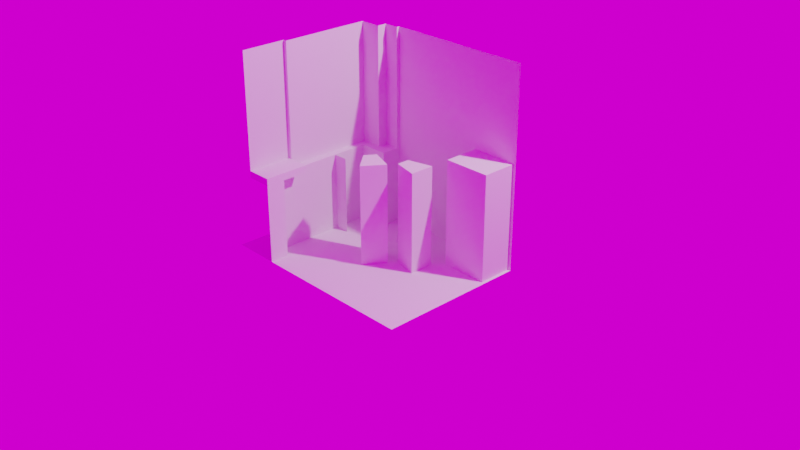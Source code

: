 # Source: room-corner.blend  (saved by Blender 3.5.10; exported with 4.5.12 LTS)
import bpy
from mathutils import Matrix  # noqa: F401  (used for matrix-valued properties, if any)

bpy.ops.wm.read_factory_settings(use_empty=True)
scene = bpy.context.scene
scene.name = 'Scene'

# ---- collections
col_collection = bpy.data.collections.new('Collection'); scene.collection.children.link(col_collection)

# ---- images (referenced by path relative to the original .blend; pixels are not part of the script)
import os
ASSET_DIR = os.environ.get("B2B_ASSET_DIR", "")  # directory of the original .blend (textures are referenced by path, not embedded)
HERE = os.path.dirname(os.path.abspath(__file__))  # packed textures are extracted next to this script under _unpacked/

def load_image(name, relpath, width, height, colorspace="sRGB"):
    """Load a texture the original file referenced (path relative to the .blend, or extracted next to this script)."""
    p = next((c for c in (os.path.join(HERE, relpath), os.path.join(ASSET_DIR, relpath)) if relpath and os.path.exists(c)), "")
    if p:
        img = bpy.data.images.load(p, check_existing=True)
        img.name = name
    else:  # same state as the original file: an image datablock whose file is absent (Cycles renders it pink)
        img = bpy.data.images.new(name, width, height)
        img.source = "FILE"
        img.filepath = "//" + (relpath or name)
    img.colorspace_settings.name = colorspace
    return img
img_abandoned_slipway_8k_hdr = load_image('abandoned_slipway_8k.hdr', 'abandoned_slipway_8k.hdr', 1024, 1024, 'Linear Rec.709')

# ---- world
world_world = bpy.data.worlds.new('World'); scene.world = world_world
world_world.use_nodes = True; world_world.node_tree.nodes.clear()
_N = world_world.node_tree.nodes; _L = world_world.node_tree.links
n0 = _N.new('ShaderNodeOutputWorld'); n0.name = 'World Output'; n0.location = (300, 300)
n1 = _N.new('ShaderNodeBackground'); n1.name = 'Background'; n1.location = (10, 300)
n2 = _N.new('ShaderNodeTexCoord'); n2.name = 'Texture Coordinate'; n2.location = (-653, 353)
n3 = _N.new('ShaderNodeTexEnvironment'); n3.name = 'Environment Texture'; n3.location = (-293, 353)
n3.image = img_abandoned_slipway_8k_hdr
n4 = _N.new('ShaderNodeMapping'); n4.name = 'Mapping'; n4.location = (-473, 353)
_L.new(n1.outputs[0], n0.inputs[0])
_L.new(n3.outputs[0], n1.inputs[0])
_L.new(n4.outputs[0], n3.inputs[0])
_L.new(n2.outputs[0], n4.inputs[0])
n0.is_active_output = True
world_world.color = (0.05088, 0.05088, 0.05088)
world_world.use_sun_shadow = False
world_world.sun_shadow_jitter_overblur = 0.0

# ---- cameras
cam_camera = bpy.data.cameras.new('Camera')
cam_camera.clip_end = 100.0
cam_camera.ortho_scale = 7.314

# ---- lights
light_light = bpy.data.lights.new('Light', 'POINT')
light_light.transmission_factor = 0.0
light_light.energy = 1000.0
light_light.shadow_soft_size = 0.1
light_light.shadow_maximum_resolution = 0.002
light_light.use_absolute_resolution = True

# ---- meshes
me_plane = bpy.data.meshes.new('Plane')
me_plane.from_pydata([(-2.0, -0.13, -0.15), (-2.0, 0.0, 1.5), (1.192e-07, 0.0, 1.5), (-2.0, 0.0, 2.98e-08), (-2.0, -0.03, 2.98e-08), (-2.0, -0.03, -0.15), (-2.0, -0.13, -0.365), (-2.0, -1.05, -0.365), (-0.78, -0.13, -0.15), (-0.78, -1.05, -0.365), (-0.78, -0.13, -0.365), (1.237e-08, -0.13, 4.47e-08), (-0.78, -0.13, 1.49e-08), (6.706e-09, -0.21, -0.15), (-0.78, -0.21, -0.15), (-0.78, -0.21, -0.365), (1.237e-08, -0.21, 4.47e-08), (-0.78, -0.21, 1.49e-08), (1.237e-08, 0.0, 4.47e-08), (-0.78, 0.0, 1.49e-08), (-9.527e-09, -1.05, -0.29), (-0.78, -1.05, -0.29), (-0.78, -0.21, -0.29), (-9.527e-09, -0.21, -0.29), (-0.78, -0.03, -0.15), (-0.78, -0.03, 1.49e-08), (-0.78, 0.0, 1.5), (-0.78, -1.31, -0.15), (1.043e-09, -1.31, -0.15), (-0.78, -1.31, -0.29), (-9.527e-09, -1.31, -0.29), (-0.78, -1.5, -0.15), (1.043e-09, -1.5, -0.15), (-2.0, -1.05, -0.4), (-0.78, -1.05, -0.4), (-2.0, -1.5, -0.4), (-0.78, -1.5, -0.4), (-2.0, 0.0, 1.0), (7.101e-08, 0.0, 1.0), (-0.78, 0.0, 1.0), (-0.78, -0.575, -0.365), (-0.78, -0.575, -0.29), (-9.527e-09, -0.575, -0.29), (-0.78, -0.575, -0.14), (1.798e-09, -0.575, -0.14)], [], [(9, 40, 15, 10, 6, 7), (0, 8, 24, 5), (8, 0, 6, 10), (25, 4, 5, 24), (8, 10, 15, 14), (4, 25, 19, 3), (11, 12, 17, 16), (14, 13, 16, 17), (12, 8, 14, 17), (12, 11, 18, 19, 25), (42, 41, 21, 20), (8, 12, 25, 24), (40, 9, 21, 41), (38, 39, 19, 18), (39, 37, 3, 19), (20, 21, 29, 30), (30, 29, 27, 28), (28, 27, 31, 32), (9, 7, 33, 34), (34, 33, 35, 36), (13, 14, 15, 22, 23), (26, 1, 37, 39), (2, 26, 39, 38), (15, 40, 41, 22), (23, 22, 41, 42), (42, 41, 43, 44)])
_uv = me_plane.uv_layers.new(name='UVMap')
_uv.uv.foreach_set('vector', [0.5, 0.0, 0.5, 0.0, 0.6257, 0.2402, 0.6257, 0.2402, 0.0, 0.2402, 0.0, 0.0, 0.0, 0.2402, 0.6257, 0.2402, 0.6257, 0.4348, 0.0, 0.4348, 0.6257, 0.2402, 0.0, 0.2402, 0.0, 0.2402, 0.6257, 0.2402, 0.6257, 0.4348, 0.0, 0.4348, 0.0, 0.4348, 0.6257, 0.4348, 0.6257, 0.2402, 0.6257, 0.2402, 0.6257, 0.2402, 0.6257, 0.2402, 0.0, 0.4348, 0.6257, 0.4348, 0.6257, 0.5, 0.0, 0.5, 0.0, 0.0, 0.0, 0.0, 0.0, 0.0, 0.0, 0.0, 0.6257, 0.2402, 1.0, 0.2402, 1.0, 0.2402, 0.6257, 0.2402, 0.0, 0.0, 0.0, 0.0, 0.0, 0.0, 0.0, 0.0, 0.0, 0.0, 0.0, 0.0, 0.0, 0.0, 0.0, 0.0, 0.0, 0.0, 1.0, 0.0, 0.5, 0.0, 0.5, 0.0, 1.0, 0.0, 0.0, 0.0, 0.0, 0.0, 0.0, 0.0, 0.0, 0.0, 0.5, 0.0, 0.5, 0.0, 0.5, 0.0, 0.5, 0.0, 0.0, 0.0, 0.0, 0.0, 0.0, 0.0, 0.0, 0.0, 0.0, 0.0, 0.0, 0.2256, 0.0, 0.5, 0.0, 0.0, 1.0, 0.0, 0.5, 0.0, 0.5, 0.0, 1.0, 0.0, 1.0, 0.0, 0.5, 0.0, 0.5, 0.0, 1.0, 0.0, 1.0, 0.0, 0.5, 0.0, 0.5, 0.0, 1.0, 0.0, 0.5, 0.0, 0.0, 0.0, 0.0, 0.0, 0.5, 0.0, 0.5, 0.0, 0.0, 0.0, 0.0, 0.0, 0.5, 0.0, 1.0, 0.2402, 0.6257, 0.2402, 0.6257, 0.2402, 0.6257, 0.2402, 0.0, 0.0, 0.0, 0.0, 0.0, 0.0, 0.0, 0.2256, 0.0, 0.0, 0.0, 0.0, 0.0, 0.0, 0.0, 0.0, 0.0, 0.0, 0.6257, 0.2402, 0.5, 0.0, 0.5, 0.0, 0.6257, 0.2402, 0.0, 0.0, 0.6257, 0.2402, 0.5, 0.0, 1.0, 0.0, 1.0, 0.0, 0.5, 0.0, 0.5, 0.0, 1.0, 0.0])
me_plane.update()
me_cube = bpy.data.meshes.new('Cube')
me_cube.from_pydata([(-0.235, -0.175, -0.53), (-0.235, -0.175, 0.53), (-0.235, 0.175, -0.53), (-0.235, 0.175, 0.53), (0.235, -0.175, -0.53), (0.235, -0.175, 0.53), (0.235, 0.175, -0.53), (0.235, 0.175, 0.53)], [], [(0, 1, 3, 2), (6, 7, 5, 4), (4, 5, 1, 0), (2, 6, 4, 0), (7, 3, 1, 5)])
_uv = me_cube.uv_layers.new(name='UVMap')
_uv.uv.foreach_set('vector', [0.375, 0.0, 0.625, 0.0, 0.625, 0.25, 0.375, 0.25, 0.375, 0.5, 0.625, 0.5, 0.625, 0.75, 0.375, 0.75, 0.375, 0.75, 0.625, 0.75, 0.625, 1.0, 0.375, 1.0, 0.125, 0.5, 0.375, 0.5, 0.375, 0.75, 0.125, 0.75, 0.625, 0.5, 0.875, 0.5, 0.875, 0.75, 0.625, 0.75])
me_cube.update()
me_cube_001 = bpy.data.meshes.new('Cube.001')
me_cube_001.from_pydata([(-0.0725, -0.415, -0.035), (-0.0725, -0.415, 0.035), (-0.0725, 0.035, -0.035), (-0.0725, 0.035, 0.035), (0.1775, -0.415, -0.035), (0.1775, -0.415, 0.035), (0.1775, 0.035, -0.035), (0.1775, 0.035, 0.035)], [], [(2, 3, 7, 6), (6, 7, 5, 4), (4, 5, 1, 0), (2, 6, 4, 0), (7, 3, 1, 5)])
_uv = me_cube_001.uv_layers.new(name='UVMap')
_uv.uv.foreach_set('vector', [0.375, 0.25, 0.625, 0.25, 0.625, 0.5, 0.375, 0.5, 0.375, 0.5, 0.625, 0.5, 0.625, 0.75, 0.375, 0.75, 0.375, 0.75, 0.625, 0.75, 0.625, 1.0, 0.375, 1.0, 0.125, 0.5, 0.375, 0.5, 0.375, 0.75, 0.125, 0.75, 0.625, 0.5, 0.875, 0.5, 0.875, 0.75, 0.625, 0.75])
me_cube_001.update()
me_plane_001 = bpy.data.meshes.new('Plane.001')
me_plane_001.from_pydata([(-1.065, -0.75, 0.0), (1.065, -0.75, 0.0), (-1.065, 0.75, 0.0), (1.065, 0.75, 0.0)], [], [(0, 1, 3, 2)])
_uv = me_plane_001.uv_layers.new(name='UVMap')
_uv.uv.foreach_set('vector', [0.0, 0.0, 1.0, 0.0, 1.0, 1.0, 0.0, 1.0])
me_plane_001.update()
me_cube_002 = bpy.data.meshes.new('Cube.002')
me_cube_002.from_pydata([(-0.25, -0.125, -0.25), (-0.25, -0.125, 0.75), (-0.25, 0.125, -0.25), (-0.25, 0.125, 0.75), (0.25, -0.25, -0.25), (0.25, -0.25, 0.75), (0.25, 0.25, -0.25), (0.25, 0.25, 0.75)], [], [(0, 1, 3, 2), (2, 3, 7, 6), (6, 7, 5, 4), (4, 5, 1, 0), (2, 6, 4, 0), (7, 3, 1, 5)])
_uv = me_cube_002.uv_layers.new(name='UVMap')
_uv.uv.foreach_set('vector', [0.375, 0.0, 0.625, 0.0, 0.625, 0.25, 0.375, 0.25, 0.375, 0.25, 0.625, 0.25, 0.625, 0.5, 0.375, 0.5, 0.375, 0.5, 0.625, 0.5, 0.625, 0.75, 0.375, 0.75, 0.375, 0.75, 0.625, 0.75, 0.625, 1.0, 0.375, 1.0, 0.125, 0.5, 0.375, 0.5, 0.375, 0.75, 0.125, 0.75, 0.625, 0.5, 0.875, 0.5, 0.875, 0.75, 0.625, 0.75])
me_cube_002.update()
me_cube_003 = bpy.data.meshes.new('Cube.003')
me_cube_003.from_pydata([(-0.25, -0.125, -0.25), (-0.25, -0.125, 0.75), (-0.25, 0.125, -0.25), (-0.25, 0.125, 0.75), (0.25, -0.25, -0.25), (0.25, -0.25, 0.75), (0.25, 0.25, -0.25), (0.25, 0.25, 0.75)], [], [(0, 1, 3, 2), (2, 3, 7, 6), (6, 7, 5, 4), (4, 5, 1, 0), (2, 6, 4, 0), (7, 3, 1, 5)])
_uv = me_cube_003.uv_layers.new(name='UVMap')
_uv.uv.foreach_set('vector', [0.375, 0.0, 0.625, 0.0, 0.625, 0.25, 0.375, 0.25, 0.375, 0.25, 0.625, 0.25, 0.625, 0.5, 0.375, 0.5, 0.375, 0.5, 0.625, 0.5, 0.625, 0.75, 0.375, 0.75, 0.375, 0.75, 0.625, 0.75, 0.625, 1.0, 0.375, 1.0, 0.125, 0.5, 0.375, 0.5, 0.375, 0.75, 0.125, 0.75, 0.625, 0.5, 0.875, 0.5, 0.875, 0.75, 0.625, 0.75])
me_cube_003.update()

# ---- objects
ob_light = bpy.data.objects.new('Light', light_light)
ob_camera = bpy.data.objects.new('Camera', cam_camera)
ob_sciana = bpy.data.objects.new('sciana', me_plane)
ob_szafka = bpy.data.objects.new('szafka', me_cube)
ob_parapet = bpy.data.objects.new('parapet', me_cube_001)
ob_floor = bpy.data.objects.new('floor', me_plane_001)
ob_kat_siedzenia = bpy.data.objects.new('kat-siedzenia', me_cube_002)
ob_new_kat_siedzenia = bpy.data.objects.new('NEW-kat-siedzenia', me_cube_003)

# ---- transforms, parenting, visibility, modifiers, constraints
ob_light.location = (4.076, 1.005, 5.904)
ob_light.rotation_euler = (0.6503, 0.05522, 1.866)
ob_light.lock_rotations_4d = False
ob_light.empty_display_type = 'ARROWS'
ob_light.color = (0.0, 0.0, 0.0, 0.0)
ob_light.lineart.crease_threshold = 0.0
ob_camera.location = (7.359, -6.926, 4.958)
ob_camera.rotation_euler = (1.109, 0.0, 0.8149)
ob_camera.lock_rotations_4d = False
ob_camera.empty_display_type = 'ARROWS'
ob_camera.color = (0.0, 0.0, 0.0, 0.0)
ob_camera.display_type = 'WIRE'
ob_camera.lineart.crease_threshold = 0.0
ob_sciana.location = (0.0, 0.0, 0.0)
ob_sciana.rotation_euler = (-0.0, 1.571, 0.0)
ob_szafka.location = (1.235, -0.175, 0.53)
ob_parapet.location = (-0.3275, -1.085, 0.815)
ob_floor.location = (0.435, -0.75, 0.0)
ob_kat_siedzenia.location = (0.435, -0.75, 0.25)
ob_kat_siedzenia.rotation_euler = (0.0, -0.0, -0.6109)
ob_kat_siedzenia.scale = (0.5, 0.5, 1.0)
ob_new_kat_siedzenia.location = (0.785, -0.575, 0.25)
ob_new_kat_siedzenia.scale = (0.5, 0.5, 1.0)

# ---- collection membership
col_collection.objects.link(ob_light)
col_collection.objects.link(ob_camera)
col_collection.objects.link(ob_sciana)
col_collection.objects.link(ob_szafka)
col_collection.objects.link(ob_parapet)
col_collection.objects.link(ob_floor)
col_collection.objects.link(ob_kat_siedzenia)
col_collection.objects.link(ob_new_kat_siedzenia)

# ---- scene / render settings (as saved in the file)
scene.camera = ob_camera
scene.frame_start = 1; scene.frame_end = 250; scene.frame_set(1)
scene.render.engine = 'CYCLES'
scene.render.film_transparent = True
scene.render.use_high_quality_normals = True
scene.cycles.feature_set = 'EXPERIMENTAL'
scene.cycles.use_denoising = False
scene.cycles.samples = 250
scene.cycles.sampling_pattern = 'TABULATED_SOBOL'
scene.cycles.diffuse_bounces = 8
scene.cycles.glossy_bounces = 8
scene.cycles.transmission_bounces = 8
scene.cycles.tile_size = 1024
scene.eevee.taa_render_samples = 256
scene.eevee.use_gtao = True
scene.eevee.use_raytracing = True
scene.view_settings.view_transform = 'Filmic'
bpy.context.view_layer.update()
